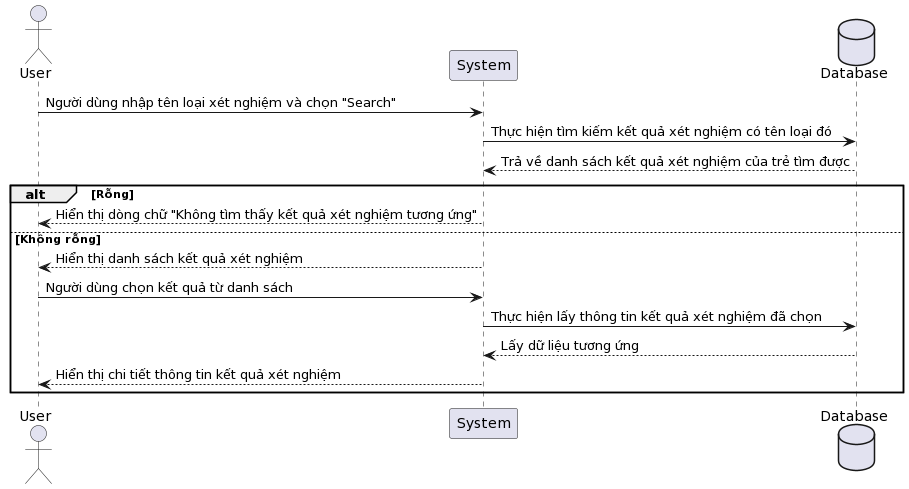

The diagram above was rendered by PlantUML. Its source (embedded in the PNG):
@startuml
actor User
participant "System" as System
database Database

User -> System: Người dùng nhập tên loại xét nghiệm và chọn "Search"
System -> Database: Thực hiện tìm kiếm kết quả xét nghiệm có tên loại đó
Database --> System: Trả về danh sách kết quả xét nghiệm của trẻ tìm được

alt Rỗng
    System --> User: Hiển thị dòng chữ "Không tìm thấy kết quả xét nghiệm tương ứng"
else Không rỗng
    System --> User: Hiển thị danh sách kết quả xét nghiệm
    User -> System: Người dùng chọn kết quả từ danh sách
    System -> Database: Thực hiện lấy thông tin kết quả xét nghiệm đã chọn
    Database --> System: Lấy dữ liệu tương ứng
    System --> User: Hiển thị chi tiết thông tin kết quả xét nghiệm
end
@enduml